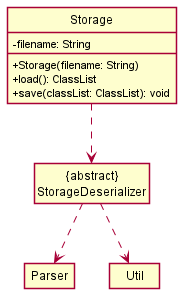

The diagram above was rendered by PlantUML. Its source (embedded in the PNG):
@startuml
!include ClassStyle.puml

class Storage {
    -filename: String
    +Storage(filename: String)
    +load(): ClassList
    +save(classList: ClassList): void
}
class Parser
class Util
class StorageDeserializer as "{abstract}\nStorageDeserializer"

Storage .down.> StorageDeserializer
StorageDeserializer .down.> Parser
StorageDeserializer .down.> Util

@enduml